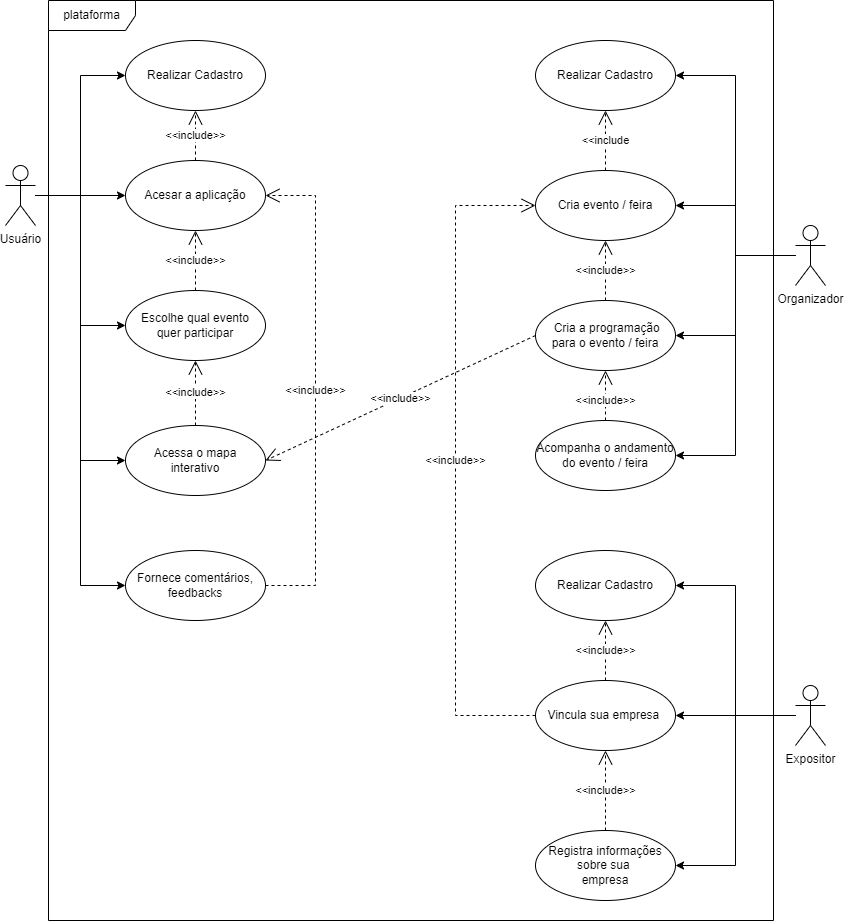

The diagram above was exported from draw.io. Its source (the exported page's mxGraphModel, read from the mxfile embedded in the PNG):
<mxGraphModel dx="1290" dy="566" grid="1" gridSize="10" guides="1" tooltips="1" connect="1" arrows="1" fold="1" page="1" pageScale="1" pageWidth="850" pageHeight="1100" background="none" math="0" shadow="0">
  <root>
    <mxCell id="0" />
    <mxCell id="1" parent="0" />
    <mxCell id="KfJjjwgEUfZ9GofbMjDI-1" value="plataforma" style="shape=umlFrame;whiteSpace=wrap;html=1;pointerEvents=0;width=87;height=30;" parent="1" vertex="1">
      <mxGeometry x="63" y="30" width="725" height="920" as="geometry" />
    </mxCell>
    <mxCell id="ED5FdwakkMgOrhwVVxnZ-21" style="edgeStyle=orthogonalEdgeStyle;rounded=0;orthogonalLoop=1;jettySize=auto;html=1;entryX=1;entryY=0.5;entryDx=0;entryDy=0;" parent="1" source="KfJjjwgEUfZ9GofbMjDI-3" target="39Ldf7yaaygMP2AkIkWg-18" edge="1">
      <mxGeometry relative="1" as="geometry" />
    </mxCell>
    <mxCell id="ED5FdwakkMgOrhwVVxnZ-22" style="edgeStyle=orthogonalEdgeStyle;rounded=0;orthogonalLoop=1;jettySize=auto;html=1;entryX=1;entryY=0.5;entryDx=0;entryDy=0;" parent="1" source="KfJjjwgEUfZ9GofbMjDI-3" target="KfJjjwgEUfZ9GofbMjDI-10" edge="1">
      <mxGeometry relative="1" as="geometry" />
    </mxCell>
    <mxCell id="ED5FdwakkMgOrhwVVxnZ-23" style="edgeStyle=orthogonalEdgeStyle;rounded=0;orthogonalLoop=1;jettySize=auto;html=1;entryX=1;entryY=0.5;entryDx=0;entryDy=0;" parent="1" source="KfJjjwgEUfZ9GofbMjDI-3" target="39Ldf7yaaygMP2AkIkWg-19" edge="1">
      <mxGeometry relative="1" as="geometry" />
    </mxCell>
    <mxCell id="ED5FdwakkMgOrhwVVxnZ-24" style="edgeStyle=orthogonalEdgeStyle;rounded=0;orthogonalLoop=1;jettySize=auto;html=1;entryX=1;entryY=0.5;entryDx=0;entryDy=0;" parent="1" source="KfJjjwgEUfZ9GofbMjDI-3" target="KfJjjwgEUfZ9GofbMjDI-13" edge="1">
      <mxGeometry relative="1" as="geometry" />
    </mxCell>
    <mxCell id="KfJjjwgEUfZ9GofbMjDI-3" value="Organizador" style="shape=umlActor;verticalLabelPosition=bottom;verticalAlign=top;html=1;" parent="1" vertex="1">
      <mxGeometry x="810" y="255" width="30" height="60" as="geometry" />
    </mxCell>
    <mxCell id="39Ldf7yaaygMP2AkIkWg-60" style="edgeStyle=orthogonalEdgeStyle;rounded=0;orthogonalLoop=1;jettySize=auto;html=1;entryX=0;entryY=0.5;entryDx=0;entryDy=0;" parent="1" source="KfJjjwgEUfZ9GofbMjDI-4" target="KfJjjwgEUfZ9GofbMjDI-6" edge="1">
      <mxGeometry relative="1" as="geometry" />
    </mxCell>
    <mxCell id="39Ldf7yaaygMP2AkIkWg-61" style="edgeStyle=orthogonalEdgeStyle;rounded=0;orthogonalLoop=1;jettySize=auto;html=1;entryX=0;entryY=0.5;entryDx=0;entryDy=0;" parent="1" source="KfJjjwgEUfZ9GofbMjDI-4" target="39Ldf7yaaygMP2AkIkWg-13" edge="1">
      <mxGeometry relative="1" as="geometry" />
    </mxCell>
    <mxCell id="39Ldf7yaaygMP2AkIkWg-62" style="edgeStyle=orthogonalEdgeStyle;rounded=0;orthogonalLoop=1;jettySize=auto;html=1;entryX=0;entryY=0.5;entryDx=0;entryDy=0;" parent="1" source="KfJjjwgEUfZ9GofbMjDI-4" target="39Ldf7yaaygMP2AkIkWg-11" edge="1">
      <mxGeometry relative="1" as="geometry" />
    </mxCell>
    <mxCell id="ED5FdwakkMgOrhwVVxnZ-28" style="edgeStyle=orthogonalEdgeStyle;rounded=0;orthogonalLoop=1;jettySize=auto;html=1;entryX=0;entryY=0.5;entryDx=0;entryDy=0;" parent="1" source="KfJjjwgEUfZ9GofbMjDI-4" target="ED5FdwakkMgOrhwVVxnZ-25" edge="1">
      <mxGeometry relative="1" as="geometry" />
    </mxCell>
    <mxCell id="ED5FdwakkMgOrhwVVxnZ-33" style="edgeStyle=orthogonalEdgeStyle;rounded=0;orthogonalLoop=1;jettySize=auto;html=1;entryX=0;entryY=0.5;entryDx=0;entryDy=0;" parent="1" source="KfJjjwgEUfZ9GofbMjDI-4" target="ED5FdwakkMgOrhwVVxnZ-32" edge="1">
      <mxGeometry relative="1" as="geometry" />
    </mxCell>
    <mxCell id="KfJjjwgEUfZ9GofbMjDI-4" value="Usuário" style="shape=umlActor;verticalLabelPosition=bottom;verticalAlign=top;html=1;" parent="1" vertex="1">
      <mxGeometry x="20" y="195" width="30" height="60" as="geometry" />
    </mxCell>
    <mxCell id="39Ldf7yaaygMP2AkIkWg-52" style="edgeStyle=orthogonalEdgeStyle;rounded=0;orthogonalLoop=1;jettySize=auto;html=1;entryX=1;entryY=0.5;entryDx=0;entryDy=0;" parent="1" source="KfJjjwgEUfZ9GofbMjDI-5" target="39Ldf7yaaygMP2AkIkWg-3" edge="1">
      <mxGeometry relative="1" as="geometry" />
    </mxCell>
    <mxCell id="39Ldf7yaaygMP2AkIkWg-58" style="edgeStyle=orthogonalEdgeStyle;rounded=0;orthogonalLoop=1;jettySize=auto;html=1;entryX=1;entryY=0.5;entryDx=0;entryDy=0;" parent="1" source="KfJjjwgEUfZ9GofbMjDI-5" target="KfJjjwgEUfZ9GofbMjDI-12" edge="1">
      <mxGeometry relative="1" as="geometry" />
    </mxCell>
    <mxCell id="39Ldf7yaaygMP2AkIkWg-59" style="edgeStyle=orthogonalEdgeStyle;rounded=0;orthogonalLoop=1;jettySize=auto;html=1;entryX=1;entryY=0.5;entryDx=0;entryDy=0;" parent="1" source="KfJjjwgEUfZ9GofbMjDI-5" target="39Ldf7yaaygMP2AkIkWg-4" edge="1">
      <mxGeometry relative="1" as="geometry" />
    </mxCell>
    <mxCell id="KfJjjwgEUfZ9GofbMjDI-5" value="Expositor" style="shape=umlActor;verticalLabelPosition=bottom;verticalAlign=top;html=1;" parent="1" vertex="1">
      <mxGeometry x="810" y="715" width="30" height="60" as="geometry" />
    </mxCell>
    <mxCell id="KfJjjwgEUfZ9GofbMjDI-6" value="Realizar Cadastro" style="ellipse;whiteSpace=wrap;html=1;" parent="1" vertex="1">
      <mxGeometry x="140" y="70" width="140" height="70" as="geometry" />
    </mxCell>
    <mxCell id="KfJjjwgEUfZ9GofbMjDI-12" value="Vincula sua empresa&amp;nbsp;" style="ellipse;whiteSpace=wrap;html=1;" parent="1" vertex="1">
      <mxGeometry x="550" y="710" width="140" height="70" as="geometry" />
    </mxCell>
    <mxCell id="KfJjjwgEUfZ9GofbMjDI-13" value="Acompanha o andamento&lt;br&gt;do evento / feira" style="ellipse;whiteSpace=wrap;html=1;" parent="1" vertex="1">
      <mxGeometry x="550" y="450" width="140" height="70" as="geometry" />
    </mxCell>
    <mxCell id="39Ldf7yaaygMP2AkIkWg-3" value="Realizar Cadastro" style="ellipse;whiteSpace=wrap;html=1;" parent="1" vertex="1">
      <mxGeometry x="550" y="580" width="140" height="70" as="geometry" />
    </mxCell>
    <mxCell id="39Ldf7yaaygMP2AkIkWg-4" value="Registra informações&lt;br&gt;sobre sua&amp;nbsp;&lt;br&gt;empresa" style="ellipse;whiteSpace=wrap;html=1;" parent="1" vertex="1">
      <mxGeometry x="550" y="860" width="140" height="70" as="geometry" />
    </mxCell>
    <mxCell id="39Ldf7yaaygMP2AkIkWg-11" value="Fornece comentários,&lt;br&gt;feedbacks" style="ellipse;whiteSpace=wrap;html=1;" parent="1" vertex="1">
      <mxGeometry x="140" y="580" width="140" height="70" as="geometry" />
    </mxCell>
    <mxCell id="39Ldf7yaaygMP2AkIkWg-13" value="Acesar a aplicação" style="ellipse;whiteSpace=wrap;html=1;" parent="1" vertex="1">
      <mxGeometry x="140" y="190" width="140" height="70" as="geometry" />
    </mxCell>
    <mxCell id="39Ldf7yaaygMP2AkIkWg-18" value="Realizar Cadastro" style="ellipse;whiteSpace=wrap;html=1;" parent="1" vertex="1">
      <mxGeometry x="550" y="70" width="140" height="70" as="geometry" />
    </mxCell>
    <mxCell id="39Ldf7yaaygMP2AkIkWg-19" value="&amp;nbsp;Cria a programação&lt;br&gt;para o evento / feira" style="ellipse;whiteSpace=wrap;html=1;" parent="1" vertex="1">
      <mxGeometry x="550" y="330" width="140" height="70" as="geometry" />
    </mxCell>
    <mxCell id="ED5FdwakkMgOrhwVVxnZ-11" value="&amp;lt;&amp;lt;include&amp;gt;&amp;gt;" style="endArrow=open;endSize=12;dashed=1;html=1;rounded=0;exitX=0.5;exitY=0;exitDx=0;exitDy=0;entryX=0.5;entryY=1;entryDx=0;entryDy=0;" parent="1" source="39Ldf7yaaygMP2AkIkWg-13" target="KfJjjwgEUfZ9GofbMjDI-6" edge="1">
      <mxGeometry width="160" relative="1" as="geometry">
        <mxPoint x="230" y="160" as="sourcePoint" />
        <mxPoint x="390" y="160" as="targetPoint" />
      </mxGeometry>
    </mxCell>
    <mxCell id="ED5FdwakkMgOrhwVVxnZ-13" value="&amp;lt;&amp;lt;include" style="endArrow=open;endSize=12;dashed=1;html=1;rounded=0;exitX=0.5;exitY=0;exitDx=0;exitDy=0;entryX=0.5;entryY=1;entryDx=0;entryDy=0;" parent="1" source="KfJjjwgEUfZ9GofbMjDI-10" target="39Ldf7yaaygMP2AkIkWg-18" edge="1">
      <mxGeometry width="160" relative="1" as="geometry">
        <mxPoint x="330" y="520" as="sourcePoint" />
        <mxPoint x="490" y="520" as="targetPoint" />
      </mxGeometry>
    </mxCell>
    <mxCell id="ED5FdwakkMgOrhwVVxnZ-14" value="&amp;lt;&amp;lt;include&amp;gt;&amp;gt;" style="endArrow=open;endSize=12;dashed=1;html=1;rounded=0;exitX=0.5;exitY=0;exitDx=0;exitDy=0;entryX=0.5;entryY=1;entryDx=0;entryDy=0;" parent="1" source="KfJjjwgEUfZ9GofbMjDI-13" target="39Ldf7yaaygMP2AkIkWg-19" edge="1">
      <mxGeometry x="-0.2" width="160" relative="1" as="geometry">
        <mxPoint x="340" y="800" as="sourcePoint" />
        <mxPoint x="500" y="800" as="targetPoint" />
        <mxPoint as="offset" />
      </mxGeometry>
    </mxCell>
    <mxCell id="ED5FdwakkMgOrhwVVxnZ-16" value="&amp;lt;&amp;lt;include&amp;gt;&amp;gt;" style="endArrow=open;endSize=12;dashed=1;html=1;rounded=0;exitX=0.5;exitY=0;exitDx=0;exitDy=0;entryX=0.5;entryY=1;entryDx=0;entryDy=0;" parent="1" source="39Ldf7yaaygMP2AkIkWg-19" target="KfJjjwgEUfZ9GofbMjDI-10" edge="1">
      <mxGeometry width="160" relative="1" as="geometry">
        <mxPoint x="320" y="650" as="sourcePoint" />
        <mxPoint x="480" y="650" as="targetPoint" />
      </mxGeometry>
    </mxCell>
    <mxCell id="ED5FdwakkMgOrhwVVxnZ-17" value="&amp;lt;&amp;lt;include&amp;gt;&amp;gt;" style="endArrow=open;endSize=12;dashed=1;html=1;rounded=0;exitX=0.5;exitY=0;exitDx=0;exitDy=0;entryX=0.5;entryY=1;entryDx=0;entryDy=0;" parent="1" source="39Ldf7yaaygMP2AkIkWg-4" target="KfJjjwgEUfZ9GofbMjDI-12" edge="1">
      <mxGeometry width="160" relative="1" as="geometry">
        <mxPoint x="380" y="750" as="sourcePoint" />
        <mxPoint x="540" y="750" as="targetPoint" />
      </mxGeometry>
    </mxCell>
    <mxCell id="ED5FdwakkMgOrhwVVxnZ-18" value="&amp;lt;&amp;lt;include&amp;gt;&amp;gt;" style="endArrow=open;endSize=12;dashed=1;html=1;rounded=0;exitX=0.5;exitY=0;exitDx=0;exitDy=0;entryX=0.5;entryY=1;entryDx=0;entryDy=0;" parent="1" source="KfJjjwgEUfZ9GofbMjDI-12" target="39Ldf7yaaygMP2AkIkWg-3" edge="1">
      <mxGeometry width="160" relative="1" as="geometry">
        <mxPoint x="380" y="680" as="sourcePoint" />
        <mxPoint x="540" y="680" as="targetPoint" />
      </mxGeometry>
    </mxCell>
    <mxCell id="KfJjjwgEUfZ9GofbMjDI-10" value="Cria evento / feira" style="ellipse;whiteSpace=wrap;html=1;" parent="1" vertex="1">
      <mxGeometry x="550" y="200" width="140" height="70" as="geometry" />
    </mxCell>
    <mxCell id="ED5FdwakkMgOrhwVVxnZ-25" value="Acessa o mapa&lt;br&gt;interativo" style="ellipse;whiteSpace=wrap;html=1;" parent="1" vertex="1">
      <mxGeometry x="140" y="455" width="140" height="70" as="geometry" />
    </mxCell>
    <mxCell id="ED5FdwakkMgOrhwVVxnZ-26" value="&amp;lt;&amp;lt;include&amp;gt;&amp;gt;" style="endArrow=open;endSize=12;dashed=1;html=1;rounded=0;exitX=0;exitY=0.5;exitDx=0;exitDy=0;entryX=1;entryY=0.5;entryDx=0;entryDy=0;" parent="1" source="39Ldf7yaaygMP2AkIkWg-19" target="ED5FdwakkMgOrhwVVxnZ-25" edge="1">
      <mxGeometry width="160" relative="1" as="geometry">
        <mxPoint x="290" y="420" as="sourcePoint" />
        <mxPoint x="450" y="420" as="targetPoint" />
      </mxGeometry>
    </mxCell>
    <mxCell id="ED5FdwakkMgOrhwVVxnZ-31" value="&amp;lt;&amp;lt;include&amp;gt;&amp;gt;" style="endArrow=open;endSize=12;dashed=1;html=1;rounded=0;exitX=0;exitY=0.5;exitDx=0;exitDy=0;entryX=0;entryY=0.5;entryDx=0;entryDy=0;" parent="1" source="KfJjjwgEUfZ9GofbMjDI-12" target="KfJjjwgEUfZ9GofbMjDI-10" edge="1">
      <mxGeometry width="160" relative="1" as="geometry">
        <mxPoint x="250" y="790" as="sourcePoint" />
        <mxPoint x="410" y="790" as="targetPoint" />
        <Array as="points">
          <mxPoint x="470" y="745" />
          <mxPoint x="470" y="235" />
        </Array>
      </mxGeometry>
    </mxCell>
    <mxCell id="ED5FdwakkMgOrhwVVxnZ-32" value="Escolhe qual evento&lt;br&gt;quer participar" style="ellipse;whiteSpace=wrap;html=1;" parent="1" vertex="1">
      <mxGeometry x="140" y="320" width="140" height="70" as="geometry" />
    </mxCell>
    <mxCell id="ED5FdwakkMgOrhwVVxnZ-40" value="&amp;lt;&amp;lt;include&amp;gt;&amp;gt;" style="endArrow=open;endSize=12;dashed=1;html=1;rounded=0;exitX=0.5;exitY=0;exitDx=0;exitDy=0;entryX=0.5;entryY=1;entryDx=0;entryDy=0;" parent="1" source="ED5FdwakkMgOrhwVVxnZ-32" target="39Ldf7yaaygMP2AkIkWg-13" edge="1">
      <mxGeometry width="160" relative="1" as="geometry">
        <mxPoint x="250" y="270" as="sourcePoint" />
        <mxPoint x="410" y="270" as="targetPoint" />
      </mxGeometry>
    </mxCell>
    <mxCell id="ED5FdwakkMgOrhwVVxnZ-41" value="&amp;lt;&amp;lt;include&amp;gt;&amp;gt;" style="endArrow=open;endSize=12;dashed=1;html=1;rounded=0;exitX=0.5;exitY=0;exitDx=0;exitDy=0;entryX=0.5;entryY=1;entryDx=0;entryDy=0;" parent="1" source="ED5FdwakkMgOrhwVVxnZ-25" target="ED5FdwakkMgOrhwVVxnZ-32" edge="1">
      <mxGeometry width="160" relative="1" as="geometry">
        <mxPoint x="240" y="420" as="sourcePoint" />
        <mxPoint x="400" y="420" as="targetPoint" />
      </mxGeometry>
    </mxCell>
    <mxCell id="ED5FdwakkMgOrhwVVxnZ-42" value="&amp;lt;&amp;lt;include&amp;gt;&amp;gt;" style="endArrow=open;endSize=12;dashed=1;html=1;rounded=0;exitX=1;exitY=0.5;exitDx=0;exitDy=0;entryX=1;entryY=0.5;entryDx=0;entryDy=0;" parent="1" source="39Ldf7yaaygMP2AkIkWg-11" target="39Ldf7yaaygMP2AkIkWg-13" edge="1">
      <mxGeometry width="160" relative="1" as="geometry">
        <mxPoint x="280" y="720" as="sourcePoint" />
        <mxPoint x="440" y="720" as="targetPoint" />
        <Array as="points">
          <mxPoint x="330" y="615" />
          <mxPoint x="330" y="225" />
        </Array>
      </mxGeometry>
    </mxCell>
  </root>
</mxGraphModel>